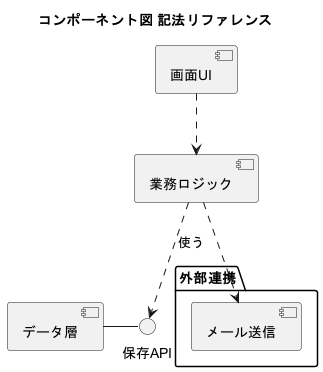

The diagram above was rendered by PlantUML. Its source (embedded in the PNG):
@startuml
' ============================================================
'  コンポーネント図 記法リファレンス（「こう書くとこうなる」集）
'  部品（モジュール）同士の接続を表す。※コメントは行頭の ' のみ。
' ============================================================
title コンポーネント図 記法リファレンス

' ▼ コンポーネント（部品）はこう： component [名前]  または [名前]
component [画面UI] as UI
component [業務ロジック] as Logic
component [データ層] as Data

' ▼ インタフェースはこう： interface "名前"
interface "保存API" as Save

' ▼ 提供インタフェース（lollipop ○）はこう： 部品 - IF
Data - Save

' ▼ 要求（使う側）はこう： 部品 ..> IF
Logic ..> Save : 使う

' ▼ 部品同士の依存はこう： ..>
UI ..> Logic

' ▼ まとめる枠はこう： package / node / cloud など
package "外部連携" {
  component [メール送信]
}
Logic ..> [メール送信]

@enduml